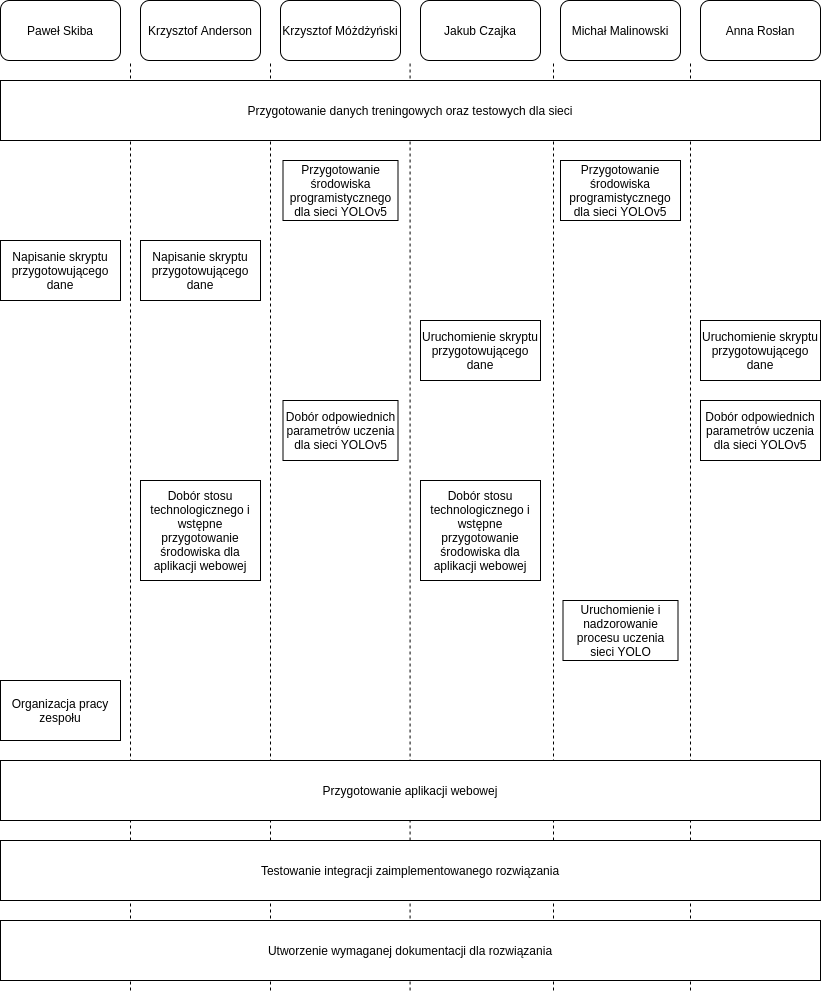

The diagram above was exported from draw.io. Its source (the exported page's mxGraphModel, read from the mxfile embedded in the PNG):
<mxGraphModel dx="1185" dy="694" grid="1" gridSize="10" guides="1" tooltips="1" connect="1" arrows="1" fold="1" page="1" pageScale="1" pageWidth="583" pageHeight="827" math="0" shadow="0">
  <root>
    <mxCell id="0" />
    <mxCell id="1" parent="0" />
    <mxCell id="vfXm9WWRAccDKSOKZ_Zk-29" value="" style="endArrow=none;dashed=1;html=1;" edge="1" parent="1">
      <mxGeometry width="50" height="50" relative="1" as="geometry">
        <mxPoint x="720" y="1019.9999999999998" as="sourcePoint" />
        <mxPoint x="720" y="90" as="targetPoint" />
      </mxGeometry>
    </mxCell>
    <mxCell id="vfXm9WWRAccDKSOKZ_Zk-28" value="" style="endArrow=none;dashed=1;html=1;" edge="1" parent="1">
      <mxGeometry width="50" height="50" relative="1" as="geometry">
        <mxPoint x="583" y="1019.9999999999998" as="sourcePoint" />
        <mxPoint x="583" y="90" as="targetPoint" />
      </mxGeometry>
    </mxCell>
    <mxCell id="vfXm9WWRAccDKSOKZ_Zk-27" value="" style="endArrow=none;dashed=1;html=1;" edge="1" parent="1">
      <mxGeometry width="50" height="50" relative="1" as="geometry">
        <mxPoint x="439.58" y="1019.9999999999998" as="sourcePoint" />
        <mxPoint x="439.58" y="90" as="targetPoint" />
      </mxGeometry>
    </mxCell>
    <mxCell id="vfXm9WWRAccDKSOKZ_Zk-26" value="" style="endArrow=none;dashed=1;html=1;" edge="1" parent="1">
      <mxGeometry width="50" height="50" relative="1" as="geometry">
        <mxPoint x="300" y="1019.9999999999998" as="sourcePoint" />
        <mxPoint x="300" y="90" as="targetPoint" />
      </mxGeometry>
    </mxCell>
    <mxCell id="vfXm9WWRAccDKSOKZ_Zk-24" value="" style="endArrow=none;dashed=1;html=1;" edge="1" parent="1">
      <mxGeometry width="50" height="50" relative="1" as="geometry">
        <mxPoint x="160" y="1020" as="sourcePoint" />
        <mxPoint x="160" y="90" as="targetPoint" />
      </mxGeometry>
    </mxCell>
    <mxCell id="vfXm9WWRAccDKSOKZ_Zk-1" value="Paweł Skiba" style="rounded=1;whiteSpace=wrap;html=1;" vertex="1" parent="1">
      <mxGeometry x="30" y="30" width="120" height="60" as="geometry" />
    </mxCell>
    <mxCell id="vfXm9WWRAccDKSOKZ_Zk-2" value="Krzysztof Anderson" style="rounded=1;whiteSpace=wrap;html=1;" vertex="1" parent="1">
      <mxGeometry x="170" y="30" width="120" height="60" as="geometry" />
    </mxCell>
    <mxCell id="vfXm9WWRAccDKSOKZ_Zk-3" value="Krzysztof Móżdżyński" style="rounded=1;whiteSpace=wrap;html=1;" vertex="1" parent="1">
      <mxGeometry x="310" y="30" width="120" height="60" as="geometry" />
    </mxCell>
    <mxCell id="vfXm9WWRAccDKSOKZ_Zk-4" value="Jakub Czajka" style="rounded=1;whiteSpace=wrap;html=1;" vertex="1" parent="1">
      <mxGeometry x="450" y="30" width="120" height="60" as="geometry" />
    </mxCell>
    <mxCell id="vfXm9WWRAccDKSOKZ_Zk-5" value="Michał Malinowski" style="rounded=1;whiteSpace=wrap;html=1;" vertex="1" parent="1">
      <mxGeometry x="590" y="30" width="120" height="60" as="geometry" />
    </mxCell>
    <mxCell id="vfXm9WWRAccDKSOKZ_Zk-6" value="Anna Rosłan" style="rounded=1;whiteSpace=wrap;html=1;" vertex="1" parent="1">
      <mxGeometry x="730" y="30" width="120" height="60" as="geometry" />
    </mxCell>
    <mxCell id="vfXm9WWRAccDKSOKZ_Zk-7" value="Przygotowanie danych treningowych oraz testowych dla sieci" style="rounded=0;whiteSpace=wrap;html=1;" vertex="1" parent="1">
      <mxGeometry x="30" y="110" width="820" height="60" as="geometry" />
    </mxCell>
    <mxCell id="vfXm9WWRAccDKSOKZ_Zk-8" value="&lt;div&gt;Przygotowanie środowiska programistycznego dla sieci YOLOv5&lt;/div&gt;" style="rounded=0;whiteSpace=wrap;html=1;align=center;" vertex="1" parent="1">
      <mxGeometry x="312.5" y="190" width="115" height="60" as="geometry" />
    </mxCell>
    <mxCell id="vfXm9WWRAccDKSOKZ_Zk-9" value="&lt;div&gt;Przygotowanie środowiska programistycznego dla sieci YOLOv5&lt;/div&gt;" style="rounded=0;whiteSpace=wrap;html=1;align=center;" vertex="1" parent="1">
      <mxGeometry x="590" y="190" width="120" height="60" as="geometry" />
    </mxCell>
    <mxCell id="vfXm9WWRAccDKSOKZ_Zk-10" value="Napisanie skryptu przygotowującego dane" style="rounded=0;whiteSpace=wrap;html=1;" vertex="1" parent="1">
      <mxGeometry x="170" y="270" width="120" height="60" as="geometry" />
    </mxCell>
    <mxCell id="vfXm9WWRAccDKSOKZ_Zk-11" value="Napisanie skryptu przygotowującego dane" style="rounded=0;whiteSpace=wrap;html=1;" vertex="1" parent="1">
      <mxGeometry x="30" y="270" width="120" height="60" as="geometry" />
    </mxCell>
    <mxCell id="vfXm9WWRAccDKSOKZ_Zk-12" value="Uruchomienie skryptu przygotowującego dane" style="rounded=0;whiteSpace=wrap;html=1;" vertex="1" parent="1">
      <mxGeometry x="450" y="350" width="120" height="60" as="geometry" />
    </mxCell>
    <mxCell id="vfXm9WWRAccDKSOKZ_Zk-13" value="Uruchomienie skryptu przygotowującego dane" style="rounded=0;whiteSpace=wrap;html=1;" vertex="1" parent="1">
      <mxGeometry x="730" y="350" width="120" height="60" as="geometry" />
    </mxCell>
    <mxCell id="vfXm9WWRAccDKSOKZ_Zk-14" value="&lt;div&gt;Dobór odpowiednich parametrów uczenia dla sieci YOLOv5&lt;/div&gt;" style="rounded=0;whiteSpace=wrap;html=1;align=center;" vertex="1" parent="1">
      <mxGeometry x="730" y="430" width="120" height="60" as="geometry" />
    </mxCell>
    <mxCell id="vfXm9WWRAccDKSOKZ_Zk-15" value="&lt;div&gt;Dobór odpowiednich parametrów uczenia dla sieci YOLOv5&lt;/div&gt;" style="rounded=0;whiteSpace=wrap;html=1;align=center;" vertex="1" parent="1">
      <mxGeometry x="312.5" y="430" width="115" height="60" as="geometry" />
    </mxCell>
    <mxCell id="vfXm9WWRAccDKSOKZ_Zk-16" value="Uruchomienie i nadzorowanie procesu uczenia sieci YOLO" style="rounded=0;whiteSpace=wrap;html=1;align=center;" vertex="1" parent="1">
      <mxGeometry x="592.5" y="630" width="115" height="60" as="geometry" />
    </mxCell>
    <mxCell id="vfXm9WWRAccDKSOKZ_Zk-17" value="Organizacja pracy zespołu" style="rounded=0;whiteSpace=wrap;html=1;" vertex="1" parent="1">
      <mxGeometry x="30" y="710" width="120" height="60" as="geometry" />
    </mxCell>
    <mxCell id="vfXm9WWRAccDKSOKZ_Zk-18" value="Dobór stosu technologicznego i wstępne przygotowanie środowiska dla aplikacji webowej" style="rounded=0;whiteSpace=wrap;html=1;" vertex="1" parent="1">
      <mxGeometry x="170" y="510" width="120" height="100" as="geometry" />
    </mxCell>
    <mxCell id="vfXm9WWRAccDKSOKZ_Zk-19" value="Dobór stosu technologicznego i wstępne przygotowanie środowiska dla aplikacji webowej" style="rounded=0;whiteSpace=wrap;html=1;" vertex="1" parent="1">
      <mxGeometry x="450" y="510" width="120" height="100" as="geometry" />
    </mxCell>
    <mxCell id="vfXm9WWRAccDKSOKZ_Zk-20" value="Przygotowanie aplikacji webowej" style="rounded=0;whiteSpace=wrap;html=1;" vertex="1" parent="1">
      <mxGeometry x="30" y="790" width="820" height="60" as="geometry" />
    </mxCell>
    <mxCell id="vfXm9WWRAccDKSOKZ_Zk-21" value="Testowanie integracji zaimplementowanego rozwiązania" style="rounded=0;whiteSpace=wrap;html=1;" vertex="1" parent="1">
      <mxGeometry x="30" y="870" width="820" height="60" as="geometry" />
    </mxCell>
    <mxCell id="vfXm9WWRAccDKSOKZ_Zk-22" value="Utworzenie wymaganej dokumentacji dla rozwiązania" style="rounded=0;whiteSpace=wrap;html=1;" vertex="1" parent="1">
      <mxGeometry x="30" y="950" width="820" height="60" as="geometry" />
    </mxCell>
  </root>
</mxGraphModel>